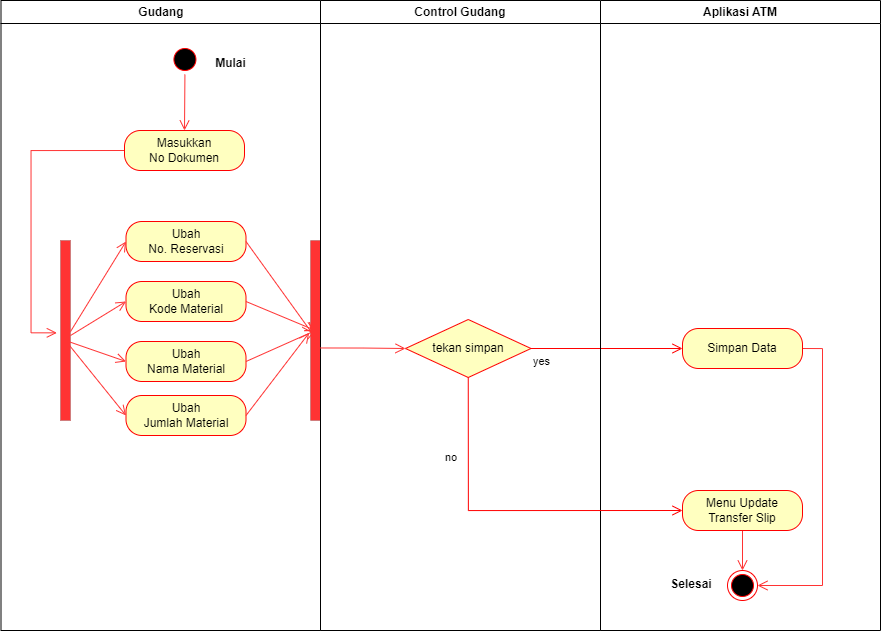

The diagram above was exported from draw.io. Its source (the exported page's mxGraphModel, read from the mxfile embedded in the PNG):
<mxGraphModel dx="1157" dy="567" grid="1" gridSize="10" guides="1" tooltips="1" connect="1" arrows="1" fold="1" page="1" pageScale="1" pageWidth="827" pageHeight="1169" math="0" shadow="0">
  <root>
    <mxCell id="0" />
    <mxCell id="1" parent="0" />
    <mxCell id="AfeqgXA7ekSLfzzH2dEs-1" value="Gudang" style="swimlane;whiteSpace=wrap" vertex="1" parent="1">
      <mxGeometry x="145.5" y="70" width="319.5" height="630" as="geometry" />
    </mxCell>
    <mxCell id="AfeqgXA7ekSLfzzH2dEs-2" style="edgeStyle=orthogonalEdgeStyle;rounded=0;orthogonalLoop=1;jettySize=auto;html=1;exitX=0;exitY=0.5;exitDx=0;exitDy=0;strokeColor=#FF3333;strokeWidth=1;endArrow=open;endFill=0;endSize=8;entryX=-0.367;entryY=0.513;entryDx=0;entryDy=0;entryPerimeter=0;" edge="1" parent="AfeqgXA7ekSLfzzH2dEs-1" source="AfeqgXA7ekSLfzzH2dEs-6" target="AfeqgXA7ekSLfzzH2dEs-8">
      <mxGeometry relative="1" as="geometry">
        <Array as="points">
          <mxPoint x="30" y="150" />
          <mxPoint x="30" y="332" />
        </Array>
      </mxGeometry>
    </mxCell>
    <mxCell id="AfeqgXA7ekSLfzzH2dEs-3" value="" style="ellipse;shape=startState;fillColor=#000000;strokeColor=#ff0000;" vertex="1" parent="AfeqgXA7ekSLfzzH2dEs-1">
      <mxGeometry x="168.93" y="44" width="30" height="30" as="geometry" />
    </mxCell>
    <mxCell id="AfeqgXA7ekSLfzzH2dEs-4" value="Mulai" style="text;align=center;fontStyle=1;verticalAlign=middle;spacingLeft=3;spacingRight=3;strokeColor=none;rotatable=0;points=[[0,0.5],[1,0.5]];portConstraint=eastwest;" vertex="1" parent="AfeqgXA7ekSLfzzH2dEs-1">
      <mxGeometry x="190" y="49" width="80" height="26" as="geometry" />
    </mxCell>
    <mxCell id="AfeqgXA7ekSLfzzH2dEs-6" value="Masukkan &lt;br&gt;No Dokumen" style="rounded=1;whiteSpace=wrap;html=1;arcSize=40;fontColor=#000000;fillColor=#ffffc0;strokeColor=#ff0000;" vertex="1" parent="AfeqgXA7ekSLfzzH2dEs-1">
      <mxGeometry x="123.5" y="130" width="120" height="40" as="geometry" />
    </mxCell>
    <mxCell id="AfeqgXA7ekSLfzzH2dEs-7" style="edgeStyle=orthogonalEdgeStyle;rounded=0;orthogonalLoop=1;jettySize=auto;html=1;exitX=0.5;exitY=1;exitDx=0;exitDy=0;strokeColor=#FF3333;strokeWidth=1;endArrow=open;endFill=0;endSize=8;" edge="1" parent="AfeqgXA7ekSLfzzH2dEs-1" source="AfeqgXA7ekSLfzzH2dEs-6" target="AfeqgXA7ekSLfzzH2dEs-6">
      <mxGeometry relative="1" as="geometry" />
    </mxCell>
    <mxCell id="AfeqgXA7ekSLfzzH2dEs-8" value="" style="html=1;points=[];perimeter=orthogonalPerimeter;fillColor=#FF3333;strokeWidth=0;" vertex="1" parent="AfeqgXA7ekSLfzzH2dEs-1">
      <mxGeometry x="59.5" y="240" width="10" height="180" as="geometry" />
    </mxCell>
    <mxCell id="AfeqgXA7ekSLfzzH2dEs-9" value="Ubah&lt;br&gt;No. Reservasi" style="rounded=1;whiteSpace=wrap;html=1;arcSize=40;fontColor=#000000;fillColor=#ffffc0;strokeColor=#ff0000;" vertex="1" parent="AfeqgXA7ekSLfzzH2dEs-1">
      <mxGeometry x="125" y="221" width="120" height="40" as="geometry" />
    </mxCell>
    <mxCell id="AfeqgXA7ekSLfzzH2dEs-11" value="Ubah&lt;br&gt;Kode Material" style="rounded=1;whiteSpace=wrap;html=1;arcSize=40;fontColor=#000000;fillColor=#ffffc0;strokeColor=#ff0000;" vertex="1" parent="AfeqgXA7ekSLfzzH2dEs-1">
      <mxGeometry x="125" y="281" width="120" height="40" as="geometry" />
    </mxCell>
    <mxCell id="AfeqgXA7ekSLfzzH2dEs-12" value="Ubah&lt;br&gt;Jumlah Material" style="rounded=1;whiteSpace=wrap;html=1;arcSize=40;fontColor=#000000;fillColor=#ffffc0;strokeColor=#ff0000;" vertex="1" parent="AfeqgXA7ekSLfzzH2dEs-1">
      <mxGeometry x="125" y="395" width="120" height="40" as="geometry" />
    </mxCell>
    <mxCell id="AfeqgXA7ekSLfzzH2dEs-13" value="Ubah&lt;br&gt;Nama Material" style="rounded=1;whiteSpace=wrap;html=1;arcSize=40;fontColor=#000000;fillColor=#ffffc0;strokeColor=#ff0000;" vertex="1" parent="AfeqgXA7ekSLfzzH2dEs-1">
      <mxGeometry x="125" y="341" width="120" height="40" as="geometry" />
    </mxCell>
    <mxCell id="AfeqgXA7ekSLfzzH2dEs-30" value="" style="html=1;points=[];perimeter=orthogonalPerimeter;fillColor=#FF3333;strokeWidth=0;" vertex="1" parent="AfeqgXA7ekSLfzzH2dEs-1">
      <mxGeometry x="309.5" y="240" width="10" height="180" as="geometry" />
    </mxCell>
    <mxCell id="AfeqgXA7ekSLfzzH2dEs-56" value="" style="endArrow=open;endFill=1;endSize=8;html=1;rounded=0;strokeColor=#FF3333;entryX=0.5;entryY=0;entryDx=0;entryDy=0;exitX=0.5;exitY=1;exitDx=0;exitDy=0;" edge="1" parent="AfeqgXA7ekSLfzzH2dEs-1" source="AfeqgXA7ekSLfzzH2dEs-3" target="AfeqgXA7ekSLfzzH2dEs-6">
      <mxGeometry width="160" relative="1" as="geometry">
        <mxPoint x="69.5" y="370" as="sourcePoint" />
        <mxPoint x="145" y="250" as="targetPoint" />
        <Array as="points" />
      </mxGeometry>
    </mxCell>
    <mxCell id="AfeqgXA7ekSLfzzH2dEs-38" value="" style="endArrow=open;endFill=1;endSize=8;html=1;rounded=0;strokeColor=#FF3333;entryX=0;entryY=0.5;entryDx=0;entryDy=0;exitX=1;exitY=0.506;exitDx=0;exitDy=0;exitPerimeter=0;" edge="1" parent="AfeqgXA7ekSLfzzH2dEs-1" target="AfeqgXA7ekSLfzzH2dEs-9" source="AfeqgXA7ekSLfzzH2dEs-8">
      <mxGeometry width="160" relative="1" as="geometry">
        <mxPoint x="14.5" y="360" as="sourcePoint" />
        <mxPoint x="153.43000000000006" y="426" as="targetPoint" />
        <Array as="points" />
      </mxGeometry>
    </mxCell>
    <mxCell id="AfeqgXA7ekSLfzzH2dEs-57" value="" style="endArrow=open;endFill=1;endSize=8;html=1;rounded=0;strokeColor=#FF3333;entryX=0;entryY=0.5;entryDx=0;entryDy=0;exitX=1;exitY=0.528;exitDx=0;exitDy=0;exitPerimeter=0;" edge="1" parent="AfeqgXA7ekSLfzzH2dEs-1" source="AfeqgXA7ekSLfzzH2dEs-8" target="AfeqgXA7ekSLfzzH2dEs-11">
      <mxGeometry width="160" relative="1" as="geometry">
        <mxPoint x="79.5" y="341.0799999999999" as="sourcePoint" />
        <mxPoint x="135" y="251" as="targetPoint" />
        <Array as="points" />
      </mxGeometry>
    </mxCell>
    <mxCell id="AfeqgXA7ekSLfzzH2dEs-60" value="" style="endArrow=open;endFill=1;endSize=8;html=1;rounded=0;strokeColor=#FF3333;entryX=0.133;entryY=0.513;entryDx=0;entryDy=0;exitX=1;exitY=0.5;exitDx=0;exitDy=0;entryPerimeter=0;" edge="1" parent="AfeqgXA7ekSLfzzH2dEs-1" source="AfeqgXA7ekSLfzzH2dEs-9" target="AfeqgXA7ekSLfzzH2dEs-30">
      <mxGeometry width="160" relative="1" as="geometry">
        <mxPoint x="99.5" y="365.03999999999996" as="sourcePoint" />
        <mxPoint x="155" y="331" as="targetPoint" />
        <Array as="points" />
      </mxGeometry>
    </mxCell>
    <mxCell id="AfeqgXA7ekSLfzzH2dEs-61" value="" style="endArrow=open;endFill=1;endSize=8;html=1;rounded=0;strokeColor=#FF3333;entryX=0.5;entryY=0.5;entryDx=0;entryDy=0;exitX=1;exitY=0.5;exitDx=0;exitDy=0;entryPerimeter=0;" edge="1" parent="AfeqgXA7ekSLfzzH2dEs-1" source="AfeqgXA7ekSLfzzH2dEs-11" target="AfeqgXA7ekSLfzzH2dEs-30">
      <mxGeometry width="160" relative="1" as="geometry">
        <mxPoint x="109.5" y="375.03999999999996" as="sourcePoint" />
        <mxPoint x="165" y="341" as="targetPoint" />
        <Array as="points" />
      </mxGeometry>
    </mxCell>
    <mxCell id="AfeqgXA7ekSLfzzH2dEs-63" value="" style="endArrow=open;endFill=1;endSize=8;html=1;rounded=0;strokeColor=#FF3333;exitX=1;exitY=0.5;exitDx=0;exitDy=0;entryX=-0.133;entryY=0.513;entryDx=0;entryDy=0;entryPerimeter=0;" edge="1" parent="AfeqgXA7ekSLfzzH2dEs-1" source="AfeqgXA7ekSLfzzH2dEs-12" target="AfeqgXA7ekSLfzzH2dEs-30">
      <mxGeometry width="160" relative="1" as="geometry">
        <mxPoint x="255" y="371" as="sourcePoint" />
        <mxPoint x="324.5" y="340" as="targetPoint" />
        <Array as="points" />
      </mxGeometry>
    </mxCell>
    <mxCell id="AfeqgXA7ekSLfzzH2dEs-20" value="Control Gudang" style="swimlane;whiteSpace=wrap" vertex="1" parent="1">
      <mxGeometry x="465" y="70" width="280" height="630" as="geometry" />
    </mxCell>
    <mxCell id="AfeqgXA7ekSLfzzH2dEs-21" value="tekan simpan" style="rhombus;whiteSpace=wrap;html=1;fillColor=#ffffc0;strokeColor=#ff0000;strokeWidth=1;" vertex="1" parent="AfeqgXA7ekSLfzzH2dEs-20">
      <mxGeometry x="85" y="319" width="125.5" height="58" as="geometry" />
    </mxCell>
    <mxCell id="AfeqgXA7ekSLfzzH2dEs-22" value="yes" style="edgeStyle=orthogonalEdgeStyle;html=1;align=left;verticalAlign=top;endArrow=open;endSize=8;strokeColor=#ff0000;rounded=0;exitX=1;exitY=0.5;exitDx=0;exitDy=0;entryX=0;entryY=0.5;entryDx=0;entryDy=0;" edge="1" parent="1" source="AfeqgXA7ekSLfzzH2dEs-21" target="AfeqgXA7ekSLfzzH2dEs-27">
      <mxGeometry x="-1" relative="1" as="geometry">
        <mxPoint x="800" y="659" as="targetPoint" />
      </mxGeometry>
    </mxCell>
    <mxCell id="AfeqgXA7ekSLfzzH2dEs-23" value="Aplikasi ATM" style="swimlane;whiteSpace=wrap" vertex="1" parent="1">
      <mxGeometry x="745" y="70" width="280" height="630" as="geometry" />
    </mxCell>
    <mxCell id="AfeqgXA7ekSLfzzH2dEs-24" value="" style="ellipse;html=1;shape=endState;fillColor=#000000;strokeColor=#ff0000;strokeWidth=1;" vertex="1" parent="AfeqgXA7ekSLfzzH2dEs-23">
      <mxGeometry x="127" y="570" width="30" height="30" as="geometry" />
    </mxCell>
    <mxCell id="AfeqgXA7ekSLfzzH2dEs-25" value="Selesai" style="text;align=center;fontStyle=1;verticalAlign=middle;spacingLeft=3;spacingRight=3;strokeColor=none;rotatable=0;points=[[0,0.5],[1,0.5]];portConstraint=eastwest;" vertex="1" parent="AfeqgXA7ekSLfzzH2dEs-23">
      <mxGeometry x="51" y="570" width="80" height="26" as="geometry" />
    </mxCell>
    <mxCell id="AfeqgXA7ekSLfzzH2dEs-26" style="edgeStyle=orthogonalEdgeStyle;rounded=0;orthogonalLoop=1;jettySize=auto;html=1;exitX=1;exitY=0.5;exitDx=0;exitDy=0;entryX=1;entryY=0.5;entryDx=0;entryDy=0;strokeColor=#FF3333;strokeWidth=1;endArrow=open;endFill=0;endSize=8;" edge="1" parent="AfeqgXA7ekSLfzzH2dEs-23" source="AfeqgXA7ekSLfzzH2dEs-27" target="AfeqgXA7ekSLfzzH2dEs-24">
      <mxGeometry relative="1" as="geometry" />
    </mxCell>
    <mxCell id="AfeqgXA7ekSLfzzH2dEs-27" value="Simpan Data" style="rounded=1;whiteSpace=wrap;html=1;arcSize=40;fontColor=#000000;fillColor=#ffffc0;strokeColor=#ff0000;strokeWidth=1;" vertex="1" parent="AfeqgXA7ekSLfzzH2dEs-23">
      <mxGeometry x="82" y="328" width="120" height="40" as="geometry" />
    </mxCell>
    <mxCell id="AfeqgXA7ekSLfzzH2dEs-28" style="edgeStyle=orthogonalEdgeStyle;rounded=0;orthogonalLoop=1;jettySize=auto;html=1;exitX=0.5;exitY=1;exitDx=0;exitDy=0;entryX=0.5;entryY=0;entryDx=0;entryDy=0;strokeColor=#FF3333;strokeWidth=1;endArrow=open;endFill=0;endSize=8;" edge="1" parent="AfeqgXA7ekSLfzzH2dEs-23" source="AfeqgXA7ekSLfzzH2dEs-29" target="AfeqgXA7ekSLfzzH2dEs-24">
      <mxGeometry relative="1" as="geometry" />
    </mxCell>
    <mxCell id="AfeqgXA7ekSLfzzH2dEs-29" value="Menu Update&lt;br&gt;Transfer Slip" style="rounded=1;whiteSpace=wrap;html=1;arcSize=40;fontColor=#000000;fillColor=#ffffc0;strokeColor=#ff0000;strokeWidth=1;" vertex="1" parent="AfeqgXA7ekSLfzzH2dEs-23">
      <mxGeometry x="82" y="490" width="120" height="40" as="geometry" />
    </mxCell>
    <mxCell id="AfeqgXA7ekSLfzzH2dEs-31" style="edgeStyle=orthogonalEdgeStyle;rounded=0;orthogonalLoop=1;jettySize=auto;html=1;entryX=0;entryY=0.5;entryDx=0;entryDy=0;strokeColor=#FF3333;strokeWidth=1;endArrow=open;endFill=0;endSize=8;exitX=0.19;exitY=0.597;exitDx=0;exitDy=0;exitPerimeter=0;" edge="1" parent="1" source="AfeqgXA7ekSLfzzH2dEs-30" target="AfeqgXA7ekSLfzzH2dEs-21">
      <mxGeometry relative="1" as="geometry">
        <mxPoint x="470" y="350" as="sourcePoint" />
      </mxGeometry>
    </mxCell>
    <mxCell id="AfeqgXA7ekSLfzzH2dEs-32" value="no" style="edgeStyle=orthogonalEdgeStyle;html=1;align=left;verticalAlign=bottom;endArrow=open;endSize=8;strokeColor=#ff0000;rounded=0;strokeWidth=1;exitX=0.5;exitY=1;exitDx=0;exitDy=0;entryX=0;entryY=0.5;entryDx=0;entryDy=0;" edge="1" parent="1" source="AfeqgXA7ekSLfzzH2dEs-21" target="AfeqgXA7ekSLfzzH2dEs-29">
      <mxGeometry x="-0.489" y="-25" relative="1" as="geometry">
        <mxPoint x="605" y="545" as="targetPoint" />
        <mxPoint x="625" y="525" as="sourcePoint" />
        <mxPoint as="offset" />
      </mxGeometry>
    </mxCell>
    <mxCell id="AfeqgXA7ekSLfzzH2dEs-58" value="" style="endArrow=open;endFill=1;endSize=8;html=1;rounded=0;strokeColor=#FF3333;entryX=0;entryY=0.5;entryDx=0;entryDy=0;" edge="1" parent="1" target="AfeqgXA7ekSLfzzH2dEs-13">
      <mxGeometry width="160" relative="1" as="geometry">
        <mxPoint x="210" y="410" as="sourcePoint" />
        <mxPoint x="280.5" y="381" as="targetPoint" />
        <Array as="points" />
      </mxGeometry>
    </mxCell>
    <mxCell id="AfeqgXA7ekSLfzzH2dEs-59" value="" style="endArrow=open;endFill=1;endSize=8;html=1;rounded=0;strokeColor=#FF3333;entryX=0;entryY=0.5;entryDx=0;entryDy=0;" edge="1" parent="1" target="AfeqgXA7ekSLfzzH2dEs-12">
      <mxGeometry width="160" relative="1" as="geometry">
        <mxPoint x="210" y="410" as="sourcePoint" />
        <mxPoint x="290.5" y="391" as="targetPoint" />
        <Array as="points" />
      </mxGeometry>
    </mxCell>
    <mxCell id="AfeqgXA7ekSLfzzH2dEs-62" value="" style="endArrow=open;endFill=1;endSize=8;html=1;rounded=0;strokeColor=#FF3333;exitX=1;exitY=0.5;exitDx=0;exitDy=0;" edge="1" parent="1" source="AfeqgXA7ekSLfzzH2dEs-13">
      <mxGeometry width="160" relative="1" as="geometry">
        <mxPoint x="265" y="455.03999999999996" as="sourcePoint" />
        <mxPoint x="460" y="400" as="targetPoint" />
        <Array as="points" />
      </mxGeometry>
    </mxCell>
  </root>
</mxGraphModel>